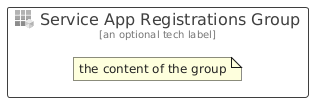

The diagram above was rendered by PlantUML. Its source (embedded in the PNG):
@startuml
' configures the library
!global $INCLUSION_MODE="local"
!global $LIB_BASE_LOCATION="../../.."

' loads the library's bootstrap
!include $LIB_BASE_LOCATION/bootstrap.puml

' loads the package bootstrap
include('azure/bootstrap')

' loads the Item which embeds the element ServiceAppRegistrationsGroup
include('azure/Item/Identity/ServiceAppRegistrations')

' renders the element
ServiceAppRegistrationsGroup('ServiceAppRegistrationsGroup', 'Service App Registrations Group', 'an optional tech label') {
    note as note
        the content of the group
    end note
}
@enduml